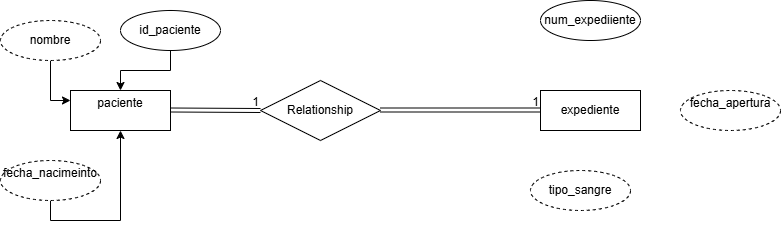

The diagram above was exported from draw.io. Its source (the exported page's mxGraphModel, read from the mxfile embedded in the PNG):
<mxGraphModel dx="1201" dy="643" grid="1" gridSize="10" guides="1" tooltips="1" connect="1" arrows="1" fold="1" page="1" pageScale="1" pageWidth="850" pageHeight="1100" math="0" shadow="0" extFonts="Permanent Marker^https://fonts.googleapis.com/css?family=Permanent+Marker">
  <root>
    <mxCell id="0" />
    <mxCell id="1" parent="0" />
    <mxCell id="G4g3qLIBa2U-6eA2T7QY-1" parent="1" style="whiteSpace=wrap;html=1;align=center;" value="paciente&lt;div&gt;&lt;br&gt;&lt;/div&gt;" vertex="1">
      <mxGeometry height="40" width="100" x="80" y="240" as="geometry" />
    </mxCell>
    <mxCell id="G4g3qLIBa2U-6eA2T7QY-2" parent="1" style="whiteSpace=wrap;html=1;align=center;" value="expediente" vertex="1">
      <mxGeometry height="40" width="100" x="550" y="240" as="geometry" />
    </mxCell>
    <mxCell id="G4g3qLIBa2U-6eA2T7QY-3" parent="1" style="shape=rhombus;perimeter=rhombusPerimeter;whiteSpace=wrap;html=1;align=center;" value="Relationship" vertex="1">
      <mxGeometry height="60" width="120" x="270" y="230" as="geometry" />
    </mxCell>
    <mxCell id="G4g3qLIBa2U-6eA2T7QY-4" edge="1" parent="1" style="shape=link;html=1;rounded=0;" value="">
      <mxGeometry relative="1" as="geometry">
        <mxPoint x="180" y="259.5" as="sourcePoint" />
        <mxPoint x="270" y="260" as="targetPoint" />
      </mxGeometry>
    </mxCell>
    <mxCell id="G4g3qLIBa2U-6eA2T7QY-5" connectable="0" parent="G4g3qLIBa2U-6eA2T7QY-4" style="resizable=0;html=1;whiteSpace=wrap;align=right;verticalAlign=bottom;" value="1" vertex="1">
      <mxGeometry relative="1" x="1" as="geometry" />
    </mxCell>
    <mxCell id="G4g3qLIBa2U-6eA2T7QY-6" edge="1" parent="1" style="shape=link;html=1;rounded=0;" value="">
      <mxGeometry relative="1" as="geometry">
        <mxPoint x="390" y="259.5" as="sourcePoint" />
        <mxPoint x="550" y="259.5" as="targetPoint" />
      </mxGeometry>
    </mxCell>
    <mxCell id="G4g3qLIBa2U-6eA2T7QY-7" connectable="0" parent="G4g3qLIBa2U-6eA2T7QY-6" style="resizable=0;html=1;whiteSpace=wrap;align=right;verticalAlign=bottom;" value="1" vertex="1">
      <mxGeometry relative="1" x="1" as="geometry" />
    </mxCell>
    <mxCell id="G4g3qLIBa2U-6eA2T7QY-13" edge="1" parent="1" source="G4g3qLIBa2U-6eA2T7QY-8" style="edgeStyle=orthogonalEdgeStyle;rounded=0;orthogonalLoop=1;jettySize=auto;html=1;entryX=0;entryY=0.25;entryDx=0;entryDy=0;" target="G4g3qLIBa2U-6eA2T7QY-1">
      <mxGeometry relative="1" as="geometry" />
    </mxCell>
    <mxCell id="G4g3qLIBa2U-6eA2T7QY-8" parent="1" style="ellipse;whiteSpace=wrap;html=1;align=center;dashed=1;" value="nombre" vertex="1">
      <mxGeometry height="40" width="100" x="10" y="170" as="geometry" />
    </mxCell>
    <mxCell id="G4g3qLIBa2U-6eA2T7QY-14" edge="1" parent="1" source="G4g3qLIBa2U-6eA2T7QY-9" style="edgeStyle=orthogonalEdgeStyle;rounded=0;orthogonalLoop=1;jettySize=auto;html=1;entryX=0.5;entryY=0;entryDx=0;entryDy=0;" target="G4g3qLIBa2U-6eA2T7QY-1">
      <mxGeometry relative="1" as="geometry" />
    </mxCell>
    <mxCell id="G4g3qLIBa2U-6eA2T7QY-9" parent="1" style="ellipse;whiteSpace=wrap;html=1;align=center;" value="id_paciente" vertex="1">
      <mxGeometry height="40" width="100" x="130" y="160" as="geometry" />
    </mxCell>
    <mxCell id="G4g3qLIBa2U-6eA2T7QY-12" edge="1" parent="1" source="G4g3qLIBa2U-6eA2T7QY-11" style="edgeStyle=orthogonalEdgeStyle;rounded=0;orthogonalLoop=1;jettySize=auto;html=1;exitX=0.5;exitY=1;exitDx=0;exitDy=0;entryX=0.5;entryY=1;entryDx=0;entryDy=0;" target="G4g3qLIBa2U-6eA2T7QY-1">
      <mxGeometry relative="1" as="geometry" />
    </mxCell>
    <mxCell id="G4g3qLIBa2U-6eA2T7QY-11" parent="1" style="ellipse;whiteSpace=wrap;html=1;align=center;dashed=1;" value="fecha_nacimeinto&lt;div&gt;&lt;br&gt;&lt;/div&gt;" vertex="1">
      <mxGeometry height="40" width="100" x="10" y="310" as="geometry" />
    </mxCell>
    <mxCell id="G4g3qLIBa2U-6eA2T7QY-15" parent="1" style="ellipse;whiteSpace=wrap;html=1;align=center;" value="num_expediiente" vertex="1">
      <mxGeometry height="40" width="100" x="550" y="150" as="geometry" />
    </mxCell>
    <mxCell id="G4g3qLIBa2U-6eA2T7QY-16" parent="1" style="ellipse;whiteSpace=wrap;html=1;align=center;dashed=1;" value="tipo_sangre" vertex="1">
      <mxGeometry height="40" width="100" x="540" y="320" as="geometry" />
    </mxCell>
    <mxCell id="G4g3qLIBa2U-6eA2T7QY-17" parent="1" style="ellipse;whiteSpace=wrap;html=1;align=center;dashed=1;" value="fecha_apertura&lt;div&gt;&lt;br&gt;&lt;/div&gt;" vertex="1">
      <mxGeometry height="40" width="100" x="690" y="240" as="geometry" />
    </mxCell>
  </root>
</mxGraphModel>